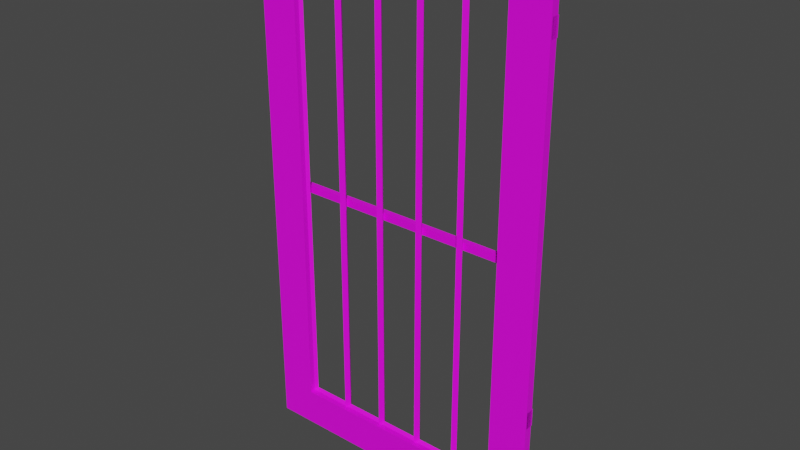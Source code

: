# Source: SchoolBuildingDoor.blend  (saved by Blender 3.4.6; exported with 4.5.12 LTS)
import bpy
from mathutils import Matrix  # noqa: F401  (used for matrix-valued properties, if any)

bpy.ops.wm.read_factory_settings(use_empty=True)
scene = bpy.context.scene
scene.name = 'Scene'

# ---- collections
col_collection = bpy.data.collections.new('Collection'); scene.collection.children.link(col_collection)

# ---- images (referenced by path relative to the original .blend; pixels are not part of the script)
import os
ASSET_DIR = os.environ.get("B2B_ASSET_DIR", "")  # directory of the original .blend (textures are referenced by path, not embedded)
HERE = os.path.dirname(os.path.abspath(__file__))  # packed textures are extracted next to this script under _unpacked/

def load_image(name, relpath, width, height, colorspace="sRGB"):
    """Load a texture the original file referenced (path relative to the .blend, or extracted next to this script)."""
    p = next((c for c in (os.path.join(HERE, relpath), os.path.join(ASSET_DIR, relpath)) if relpath and os.path.exists(c)), "")
    if p:
        img = bpy.data.images.load(p, check_existing=True)
        img.name = name
    else:  # same state as the original file: an image datablock whose file is absent (Cycles renders it pink)
        img = bpy.data.images.new(name, width, height)
        img.source = "FILE"
        img.filepath = "//" + (relpath or name)
    img.colorspace_settings.name = colorspace
    return img
img_colorpalete_duel_32x_png_001 = load_image('colorPalete_duel-32x.png.001', 'Colors/colorPalete_duel-32x.png', 1024, 1024, 'sRGB')

# ---- materials (node trees are filled in below, after node groups)
mat_materialmap = bpy.data.materials.new('MaterialMap')
mat_materialmap.alpha_threshold = 0.0
mat_materialmap.use_transparent_shadow = False
mat_materialmap.roughness = 0.5
mat_materialmap.line_color = (0.0, 0.0, 0.0, 1.0)

# ---- material node trees
mat_materialmap.use_nodes = True; mat_materialmap.node_tree.nodes.clear()
_N = mat_materialmap.node_tree.nodes; _L = mat_materialmap.node_tree.links
n0 = _N.new('ShaderNodeOutputMaterial'); n0.name = 'Material Output'; n0.location = (300, 300)
n1 = _N.new('ShaderNodeBsdfPrincipled'); n1.name = 'Principled BSDF'; n1.location = (10, 300)
n1.distribution = 'GGX'
n1.subsurface_method = 'RANDOM_WALK_SKIN'
n1.inputs[3].default_value = 1.45
n1.inputs[27].default_value = (0.0, 0.0, 0.0, 1.0)
n1.inputs[28].default_value = 1.0
n2 = _N.new('ShaderNodeTexImage'); n2.name = 'Image Texture'; n2.location = (-446, 282)
n2.image = img_colorpalete_duel_32x_png_001
_L.new(n1.outputs[0], n0.inputs[0])
_L.new(n2.outputs[0], n1.inputs[0])
n0.is_active_output = True

# ---- world
world_world = bpy.data.worlds.new('World'); scene.world = world_world
world_world.use_nodes = True; world_world.node_tree.nodes.clear()
_N = world_world.node_tree.nodes; _L = world_world.node_tree.links
n0 = _N.new('ShaderNodeOutputWorld'); n0.name = 'World Output'; n0.location = (300, 300)
n1 = _N.new('ShaderNodeBackground'); n1.name = 'Background'; n1.location = (10, 300)
n1.inputs[0].default_value = (0.05088, 0.05088, 0.05088, 1.0)
_L.new(n1.outputs[0], n0.inputs[0])
n0.is_active_output = True
world_world.color = (0.05088, 0.05088, 0.05088)
world_world.use_sun_shadow = False
world_world.sun_shadow_jitter_overblur = 0.0

# ---- meshes
me_cube_030 = bpy.data.meshes.new('Cube.030')
me_cube_030.from_pydata([(0.0, -0.1403, -1.816), (0.0, -0.965, -1.816), (0.0, -0.1403, -0.1403), (0.0, -0.965, -0.1403), (0.0, -0.3052, -1.816), (0.0, -0.4702, -1.816), (0.0, -0.6351, -1.816), (0.0, -0.8001, -1.816), (0.0, -0.3052, -0.1403), (0.0, -0.4702, -0.1403), (0.0, -0.6351, -0.1403), (0.0, -0.8001, -0.1403)], [], [(11, 7, 1, 3), (2, 0, 4, 8), (8, 4, 5, 9), (9, 5, 6, 10), (10, 6, 7, 11)])
_uv = me_cube_030.uv_layers.new(name='UVMap')
_uv.uv.foreach_set('vector', [0.2315, 0.2093, 0.8333, 0.2093, 0.8333, 0.2093, 0.2315, 0.2093, 0.2315, 0.2093, 0.8333, 0.2093, 0.8333, 0.2093, 0.2315, 0.2093, 0.2315, 0.2093, 0.8333, 0.2093, 0.8333, 0.2093, 0.2315, 0.2093, 0.2315, 0.2093, 0.8333, 0.2093, 0.8333, 0.2093, 0.2315, 0.2093, 0.2315, 0.2093, 0.8333, 0.2093, 0.8333, 0.2093, 0.2315, 0.2093])
me_cube_030.materials.append(mat_materialmap)
me_cube_030.update()
me_cube_001 = bpy.data.meshes.new('Cube.001')
me_cube_001.from_pydata([(0.0, 0.0, 0.0), (0.0, -1.105, 0.0), (0.0, 0.0, 1.957), (0.0, -1.105, 1.957), (-0.03877, -0.07441, 0.9643), (-0.03877, -1.031, 0.9643), (-0.03877, -0.07441, 0.9923), (-0.03877, -1.031, 0.9923), (0.01404, -0.07441, 0.9643), (0.01404, -0.07441, 0.9923), (0.009959, -1.031, 0.9643), (0.009959, -1.031, 0.9923), (-0.004632, 0.0, 1.727), (-0.004632, -0.04124, 1.727), (-0.004632, 0.0, 1.791), (-0.004632, -0.04124, 1.791), (-0.004632, 0.0, 0.434), (-0.004632, -0.04124, 0.434), (-0.004632, 0.0, 0.4976), (-0.004632, -0.04124, 0.4976), (0.0, -0.1403, 0.1403), (0.0, -0.965, 0.1403), (0.0, -0.1403, 1.816), (0.0, -0.965, 1.816)], [], [(6, 4, 5, 7), (4, 6, 9, 8), (7, 5, 10, 11), (14, 12, 13, 15), (18, 16, 17, 19), (21, 20, 0, 1), (20, 22, 2, 0), (23, 21, 1, 3), (22, 23, 3, 2)])
_uv = me_cube_001.uv_layers.new(name='UVMap')
_uv.uv.foreach_set('vector', [0.1812, 0.6619, 0.8837, 0.6619, 0.8837, 0.6619, 0.1812, 0.6619, 0.8837, 0.6619, 0.1812, 0.6619, 0.1812, 0.6619, 0.8837, 0.6619, 0.1812, 0.6619, 0.8837, 0.6619, 0.8837, 0.6619, 0.1812, 0.6619, 0.1812, 0.6819, 0.8837, 0.6819, 0.8837, 0.6819, 0.1812, 0.6819, 0.1812, 0.6816, 0.8837, 0.6816, 0.8837, 0.6816, 0.1812, 0.6816, 0.8333, 0.6744, 0.8333, 0.6744, 0.8837, 0.6744, 0.8837, 0.6744, 0.8333, 0.6744, 0.2315, 0.6744, 0.1812, 0.6744, 0.8837, 0.6744, 0.2315, 0.6744, 0.8333, 0.6744, 0.8837, 0.6744, 0.1812, 0.6744, 0.2315, 0.6744, 0.2315, 0.6744, 0.1812, 0.6744, 0.1812, 0.6744])
me_cube_001.materials.append(mat_materialmap)
me_cube_001.update()

# ---- objects
ob_schoolbuildingdoorjeruji = bpy.data.objects.new('SchoolBuildingDoorJeruji', me_cube_030)
ob_schoolbuildingdoor = bpy.data.objects.new('SchoolBuildingDoor', me_cube_001)

# ---- transforms, parenting, visibility, modifiers, constraints
ob_schoolbuildingdoorjeruji.parent = ob_schoolbuildingdoor
ob_schoolbuildingdoorjeruji.matrix_parent_inverse = Matrix(((0.9939, -0.0, 0.0, -0.0), (-0.0, 1.0, -0.0, 0.0), (0.0, -0.0, 1.0, -0.04343), (-0.0, 0.0, -0.0, 1.0)))
ob_schoolbuildingdoorjeruji.location = (0.0, 0.0, 2.0)
ob_schoolbuildingdoorjeruji.scale = (1.006, 1.0, 1.0)
_m = ob_schoolbuildingdoorjeruji.modifiers.new('Wireframe', 'WIREFRAME')
_m = ob_schoolbuildingdoorjeruji.modifiers.new('Solidify', 'SOLIDIFY')
_m.thickness = 0.03
ob_schoolbuildingdoor.location = (0.0, 0.0, 0.0)
ob_schoolbuildingdoor.rotation_euler = (0.0, -0.0, -1.571)
ob_schoolbuildingdoor.scale = (1.006, 1.0, 1.0)
_m = ob_schoolbuildingdoor.modifiers.new('Solidify', 'SOLIDIFY')
_m.thickness = 0.03

# ---- collection membership
col_collection.objects.link(ob_schoolbuildingdoorjeruji)
col_collection.objects.link(ob_schoolbuildingdoor)

# ---- scene / render settings (as saved in the file)
scene.frame_start = 1; scene.frame_end = 24; scene.frame_set(24)
scene.render.engine = 'BLENDER_EEVEE_NEXT'
scene.cycles.sampling_pattern = 'TABULATED_SOBOL'
scene.cycles.use_light_tree = False
scene.view_settings.view_transform = 'Filmic'
bpy.context.view_layer.update()

# ---- added for rendering (the .blend has no active camera and no usable light): camera, sun
cam_auto = bpy.data.cameras.new('AutoCamera')
cam_auto.lens = 50.0
cam_auto.sensor_width = 36.0
cam_auto.clip_end = 1000.0
ob_auto_camera = bpy.data.objects.new('AutoCamera', cam_auto)
scene.collection.objects.link(ob_auto_camera)
ob_auto_camera.location = (1.52749, -2.49177, 2.64241)
ob_auto_camera.rotation_euler = (1.09748, -7.21219e-08, 0.694738)
scene.camera = ob_auto_camera
light_auto_sun = bpy.data.lights.new('AutoSun', 'SUN')
light_auto_sun.energy = 3.0
light_auto_sun.angle = 0.0523599
ob_auto_sun = bpy.data.objects.new('AutoSun', light_auto_sun)
scene.collection.objects.link(ob_auto_sun)
ob_auto_sun.rotation_euler = (0.872665, 0.174533, 0.523599)
bpy.context.view_layer.update()
